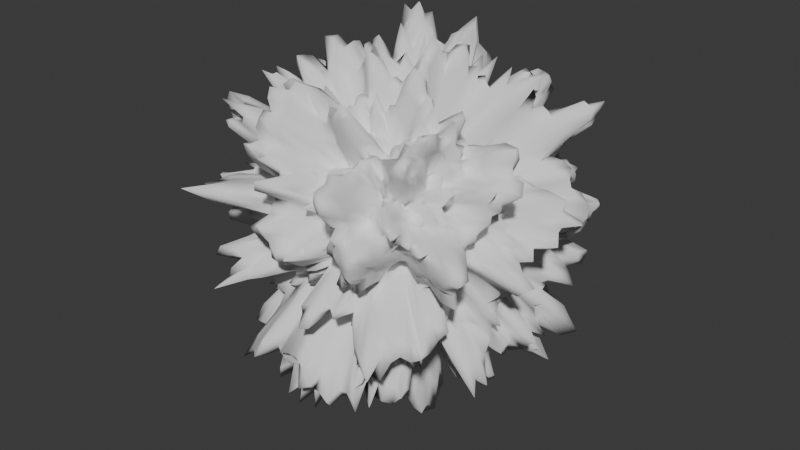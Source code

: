 # Source: PCG_Rock_ControlledVariation.blend  (saved by Blender 5.2.44; exported with 4.5.12 LTS)
import bpy
from mathutils import Matrix  # noqa: F401  (used for matrix-valued properties, if any)

bpy.ops.wm.read_factory_settings(use_empty=True)
scene = bpy.context.scene
scene.name = 'Scene'

# ---- collections
col_collection = bpy.data.collections.new('Collection'); scene.collection.children.link(col_collection)

# ---- node groups
ng_pcg_rock_nodes = bpy.data.node_groups.new('PCG Rock Nodes', 'GeometryNodeTree')
_s = ng_pcg_rock_nodes.interface.new_socket(name='Geometry', in_out='OUTPUT', socket_type='NodeSocketGeometry')
_s = ng_pcg_rock_nodes.interface.new_socket(name='Geometry', in_out='INPUT', socket_type='NodeSocketGeometry')
_s = ng_pcg_rock_nodes.interface.new_socket(name='Level', in_out='INPUT', socket_type='NodeSocketInt')
_s.default_value = 4
_s.min_value = 0
_s.max_value = 6
_s = ng_pcg_rock_nodes.interface.new_socket(name='Level', in_out='INPUT', socket_type='NodeSocketInt')
_s.default_value = 1
_s.min_value = 0
_s.max_value = 6
_s = ng_pcg_rock_nodes.interface.new_socket(name='Edge Crease', in_out='INPUT', socket_type='NodeSocketFloat')
_s.subtype = 'FACTOR'
_s.min_value = 0.0
_s.max_value = 1.0
_s = ng_pcg_rock_nodes.interface.new_socket(name='Scale', in_out='INPUT', socket_type='NodeSocketFloat')
_s.default_value = 5.0
_s.min_value = -1000.0
_s.max_value = 1000.0
_s = ng_pcg_rock_nodes.interface.new_socket(name='Edge Crease', in_out='INPUT', socket_type='NodeSocketFloat')
_s.subtype = 'FACTOR'
_s.min_value = 0.0
_s.max_value = 1.0
_s = ng_pcg_rock_nodes.interface.new_socket(name='Smoothness', in_out='INPUT', socket_type='NodeSocketFloat')
_s.subtype = 'FACTOR'
_s.default_value = 1.0
_s.min_value = 0.0
_s.max_value = 1.0
_s = ng_pcg_rock_nodes.interface.new_socket(name='Scale', in_out='INPUT', socket_type='NodeSocketVector')
_s.subtype = 'XYZ'
_s.default_value = (1.0, 1.0, 1.0)
_s = ng_pcg_rock_nodes.interface.new_socket(name='W', in_out='INPUT', socket_type='NodeSocketFloat')
_s.min_value = -1000.0
_s.max_value = 1000.0
_s = ng_pcg_rock_nodes.interface.new_socket(name='Scale', in_out='INPUT', socket_type='NodeSocketFloat')
_s.default_value = 5.0
_s.min_value = -1000.0
_s.max_value = 1000.0
_s.description = 'Scale of the base noise octave'
_s = ng_pcg_rock_nodes.interface.new_socket(name='Detail', in_out='INPUT', socket_type='NodeSocketFloat')
_s.default_value = 2.0
_s.min_value = 0.0
_s.max_value = 15.0
_s.description = 'The number of noise octaves. Higher values give more detailed noise but increase render time'
_s = ng_pcg_rock_nodes.interface.new_socket(name='Roughness', in_out='INPUT', socket_type='NodeSocketFloat')
_s.subtype = 'FACTOR'
_s.default_value = 0.5
_s.min_value = 0.0
_s.max_value = 1.0
_s.description = 'Blend factor between an octave and its previous one. A value of zero corresponds to zero detail'
_s = ng_pcg_rock_nodes.interface.new_socket(name='Distortion', in_out='INPUT', socket_type='NodeSocketFloat')
_s.min_value = -1000.0
_s.max_value = 1000.0
_s.description = 'Amount of distortion'
ng_pcg_rock_nodes.is_modifier = True
_N = ng_pcg_rock_nodes.nodes; _L = ng_pcg_rock_nodes.links
n0 = _N.new('NodeGroupInput'); n0.name = 'Group Input'; n0.location = (-686, -4)
n1 = _N.new('NodeGroupOutput'); n1.name = 'Group Output'; n1.location = (2034, 2)
n2 = _N.new('GeometryNodeSubdivisionSurface'); n2.name = 'Subdivision Surface'; n2.location = (-503, -5)
n2.width = 160
n3 = _N.new('GeometryNodeTransform'); n3.name = 'Transform Geometry'; n3.location = (-287, -5)
n3.width = 160
n4 = _N.new('GeometryNodeSubdivisionSurface'); n4.name = 'Subdivision Surface.001'; n4.location = (32, -39)
n4.width = 160
n5 = _N.new('GeometryNodeSetPosition'); n5.name = 'Set Position'; n5.location = (692, -36)
n6 = _N.new('GeometryNodeInputPosition'); n6.name = 'Position'; n6.location = (49, -264)
n7 = _N.new('ShaderNodeVectorMath'); n7.name = 'Vector Math'; n7.location = (410, -215)
n7.operation = 'MULTIPLY'
n8 = _N.new('ShaderNodeTexVoronoi'); n8.name = 'Voronoi Texture'; n8.location = (30, -334)
n8.width = 160
n8.voronoi_dimensions = '4D'
n8.feature = 'SMOOTH_F1'
n9 = _N.new('ShaderNodeMapRange'); n9.name = 'Map Range'; n9.location = (231, -330)
n9.inputs[1].default_value = -0.24
n9.inputs[2].default_value = 0.91
n9.inputs[3].default_value = 0.22
n10 = _N.new('NodeFrame'); n10.name = 'Frame'; n10.location = (-93, 34)
n10.label = 'Base Shape'
n10.width = 862
n11 = _N.new('GeometryNodeSetPosition'); n11.name = 'Set Position.001'; n11.location = (692, -36)
n12 = _N.new('GeometryNodeInputPosition'); n12.name = 'Position.001'; n12.location = (52, -265)
n13 = _N.new('ShaderNodeVectorMath'); n13.name = 'Vector Math.001'; n13.location = (413, -216)
n13.operation = 'MULTIPLY'
n14 = _N.new('ShaderNodeTexNoise'); n14.name = 'Noise Texture'; n14.location = (30, -330)
n14.width = 160
n14.noise_dimensions = '4D'
n14.inputs[5].default_value = 2.5
n15 = _N.new('GeometryNodeSetShadeSmooth'); n15.name = 'Set Shade Smooth'; n15.location = (1855, 26)
n16 = _N.new('NodeFrame'); n16.name = 'Frame.001'; n16.location = (982, 35)
n16.label = 'Extra Detail'
n16.width = 862
n4.parent = n10
n5.parent = n10
n6.parent = n10
n7.parent = n10
n8.parent = n10
n9.parent = n10
n11.parent = n16
n12.parent = n16
n13.parent = n16
n14.parent = n16
_L.new(n0.outputs[0], n2.inputs[0])
_L.new(n2.outputs[0], n3.inputs[0])
_L.new(n0.outputs[1], n2.inputs[1])
_L.new(n3.outputs[0], n4.inputs[0])
_L.new(n0.outputs[2], n4.inputs[1])
_L.new(n4.outputs[0], n5.inputs[0])
_L.new(n6.outputs[0], n7.inputs[0])
_L.new(n7.outputs[0], n5.inputs[2])
_L.new(n9.outputs[0], n7.inputs[1])
_L.new(n8.outputs[0], n9.inputs[0])
_L.new(n12.outputs[0], n13.inputs[0])
_L.new(n13.outputs[0], n11.inputs[2])
_L.new(n5.outputs[0], n11.inputs[0])
_L.new(n15.outputs[0], n1.inputs[0])
_L.new(n14.outputs[0], n13.inputs[1])
_L.new(n11.outputs[0], n15.inputs[0])
_L.new(n0.outputs[3], n8.inputs[1])
_L.new(n0.outputs[4], n8.inputs[2])
_L.new(n0.outputs[5], n2.inputs[2])
_L.new(n0.outputs[6], n8.inputs[6])
_L.new(n0.outputs[7], n3.inputs[3])
_L.new(n0.outputs[8], n14.inputs[1])
_L.new(n0.outputs[9], n14.inputs[2])
_L.new(n0.outputs[10], n14.inputs[3])
_L.new(n0.outputs[11], n14.inputs[4])
_L.new(n0.outputs[12], n14.inputs[8])
n1.is_active_output = True

# ---- world
world_world = bpy.data.worlds.new('World'); scene.world = world_world
world_world.use_nodes = True; world_world.node_tree.nodes.clear()
_N = world_world.node_tree.nodes; _L = world_world.node_tree.links
n0 = _N.new('ShaderNodeOutputWorld'); n0.name = 'World Output'; n0.location = (200, 100)
n1 = _N.new('ShaderNodeBackground'); n1.name = 'Background'; n1.location = (-200, 100)
n1.inputs[0].default_value = (0.05088, 0.05088, 0.05088, 1.0)
_L.new(n1.outputs[0], n0.inputs[0])
n0.is_active_output = True
world_world.color = (0.05088, 0.05088, 0.05088)
world_world.sun_shadow_jitter_overblur = 0.0

# ---- meshes
me_cube_001 = bpy.data.meshes.new('Cube.001')
me_cube_001.from_pydata([(-1.0, -1.0, -1.0), (-1.0, -1.0, 1.0), (-1.0, 1.0, -1.0), (-1.0, 1.0, 1.0), (1.0, -1.0, -1.0), (1.0, -1.0, 1.0), (1.0, 1.0, -1.0), (1.0, 1.0, 1.0)], [], [(0, 1, 3, 2), (2, 3, 7, 6), (6, 7, 5, 4), (4, 5, 1, 0), (2, 6, 4, 0), (7, 3, 1, 5)])
_uv = me_cube_001.uv_layers.new(name='UVMap')
_uv.uv.foreach_set('vector', [0.375, 0.0, 0.625, 0.0, 0.625, 0.25, 0.375, 0.25, 0.375, 0.25, 0.625, 0.25, 0.625, 0.5, 0.375, 0.5, 0.375, 0.5, 0.625, 0.5, 0.625, 0.75, 0.375, 0.75, 0.375, 0.75, 0.625, 0.75, 0.625, 1.0, 0.375, 1.0, 0.125, 0.5, 0.375, 0.5, 0.375, 0.75, 0.125, 0.75, 0.625, 0.5, 0.875, 0.5, 0.875, 0.75, 0.625, 0.75])
me_cube_001.update()

# ---- objects
ob_cube = bpy.data.objects.new('Cube', me_cube_001)

# ---- transforms, parenting, visibility, modifiers, constraints
ob_cube.location = (0.0, 0.0, 0.0)
_m = ob_cube.modifiers.new('GeometryNodes', 'NODES')
_m.node_group = ng_pcg_rock_nodes

# ---- collection membership
col_collection.objects.link(ob_cube)

# ---- scene / render settings (as saved in the file)
scene.frame_start = 1; scene.frame_end = 250; scene.frame_set(1)
scene.render.engine = 'BLENDER_EEVEE_NEXT'
scene.render.bake_bias = 0.0
scene.render.bake_samples = 0
scene.render.compositor_device = 'GPU'
scene.eevee.use_volume_custom_range = False
scene.eevee.fast_gi_thickness_near = 0.1
scene.eevee.fast_gi_thickness_far = 0.0
scene.eevee.ray_tracing_options.screen_trace_thickness = 0.1
bpy.context.view_layer.update()

# ---- added for rendering (the .blend has no active camera and no usable light): camera, sun
cam_auto = bpy.data.cameras.new('AutoCamera')
cam_auto.lens = 50.0
cam_auto.sensor_width = 36.0
cam_auto.clip_end = 1000.0
ob_auto_camera = bpy.data.objects.new('AutoCamera', cam_auto)
scene.collection.objects.link(ob_auto_camera)
ob_auto_camera.location = (1.358, -1.63181, 1.04545)
ob_auto_camera.rotation_euler = (1.09748, -7.21219e-08, 0.694738)
scene.camera = ob_auto_camera
light_auto_sun = bpy.data.lights.new('AutoSun', 'SUN')
light_auto_sun.energy = 3.0
light_auto_sun.angle = 0.0523599
ob_auto_sun = bpy.data.objects.new('AutoSun', light_auto_sun)
scene.collection.objects.link(ob_auto_sun)
ob_auto_sun.rotation_euler = (0.872665, 0.174533, 0.523599)
bpy.context.view_layer.update()
